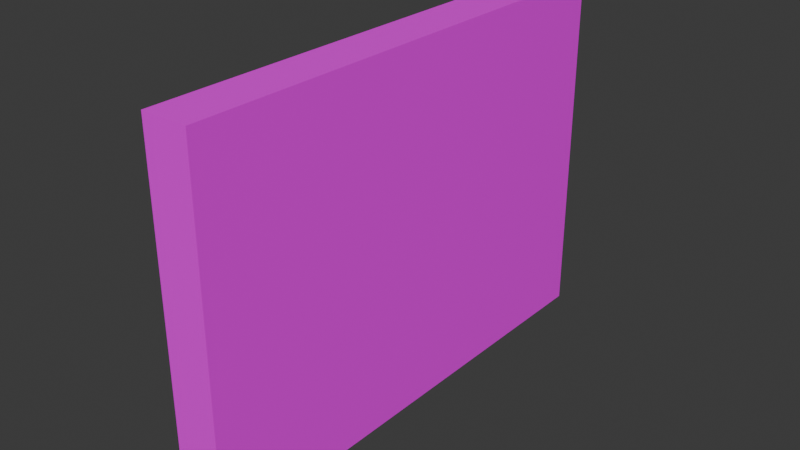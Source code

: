 # Source: wall.blend  (saved by Blender 4.3.34; exported with 4.5.12 LTS)
import bpy
from mathutils import Matrix  # noqa: F401  (used for matrix-valued properties, if any)

bpy.ops.wm.read_factory_settings(use_empty=True)
scene = bpy.context.scene
scene.name = 'Scene'

# ---- collections
col_collection = bpy.data.collections.new('Collection'); scene.collection.children.link(col_collection)

# ---- images (referenced by path relative to the original .blend; pixels are not part of the script)
import os
ASSET_DIR = os.environ.get("B2B_ASSET_DIR", "")  # directory of the original .blend (textures are referenced by path, not embedded)
HERE = os.path.dirname(os.path.abspath(__file__))  # packed textures are extracted next to this script under _unpacked/

def load_image(name, relpath, width, height, colorspace="sRGB"):
    """Load a texture the original file referenced (path relative to the .blend, or extracted next to this script)."""
    p = next((c for c in (os.path.join(HERE, relpath), os.path.join(ASSET_DIR, relpath)) if relpath and os.path.exists(c)), "")
    if p:
        img = bpy.data.images.load(p, check_existing=True)
        img.name = name
    else:  # same state as the original file: an image datablock whose file is absent (Cycles renders it pink)
        img = bpy.data.images.new(name, width, height)
        img.source = "FILE"
        img.filepath = "//" + (relpath or name)
    img.colorspace_settings.name = colorspace
    return img
img_wall_jpg = load_image('wall.jpg', 'wall.jpg', 1024, 1024, 'sRGB')

# ---- materials (node trees are filled in below, after node groups)
mat_material = bpy.data.materials.new('Material')
mat_material.alpha_threshold = 0.0
mat_material.roughness = 0.5
mat_material.line_color = (0.0, 0.0, 0.0, 1.0)

# ---- material node trees
mat_material.use_nodes = True; mat_material.node_tree.nodes.clear()
_N = mat_material.node_tree.nodes; _L = mat_material.node_tree.links
n0 = _N.new('ShaderNodeOutputMaterial'); n0.name = 'Material Output'; n0.location = (300, 300)
n1 = _N.new('ShaderNodeBsdfPrincipled'); n1.name = 'Principled BSDF'; n1.location = (10, 300)
n1.inputs[3].default_value = 1.45
n2 = _N.new('ShaderNodeTexImage'); n2.name = 'Image Texture'; n2.location = (-280, 280)
n2.image = img_wall_jpg
_L.new(n1.outputs[0], n0.inputs[0])
_L.new(n2.outputs[0], n1.inputs[0])
n0.is_active_output = True

# ---- world
world_world = bpy.data.worlds.new('World'); scene.world = world_world
world_world.use_nodes = True; world_world.node_tree.nodes.clear()
_N = world_world.node_tree.nodes; _L = world_world.node_tree.links
n0 = _N.new('ShaderNodeOutputWorld'); n0.name = 'World Output'; n0.location = (300, 300)
n1 = _N.new('ShaderNodeBackground'); n1.name = 'Background'; n1.location = (10, 300)
n1.inputs[0].default_value = (0.05088, 0.05088, 0.05088, 1.0)
_L.new(n1.outputs[0], n0.inputs[0])
n0.is_active_output = True
world_world.color = (0.05088, 0.05088, 0.05088)
world_world.sun_shadow_jitter_overblur = 0.0

# ---- meshes
me_cube = bpy.data.meshes.new('Cube')
me_cube.from_pydata([(1.0, 1.0, 1.0), (1.0, 1.0, -1.0), (1.0, -1.0, 1.0), (1.0, -1.0, -1.0), (-1.0, 1.0, 1.0), (-1.0, 1.0, -1.0), (-1.0, -1.0, 1.0), (-1.0, -1.0, -1.0)], [], [(0, 4, 6, 2), (3, 2, 6, 7), (7, 6, 4, 5), (5, 1, 3, 7), (1, 0, 2, 3), (5, 4, 0, 1)])
_uv = me_cube.uv_layers.new(name='UVMap')
_uv.uv.foreach_set('vector', [0.07385, 0.8787, 0.07692, 0.8536, 0.7923, 0.8368, 0.7938, 0.8682, 0.1631, 0.1067, 0.1785, 0.8494, 0.06923, 0.8494, 0.05077, 0.1067, 0.05538, 0.1151, 0.07077, 0.841, 0.8892, 0.8326, 0.9169, 0.1318, 0.1323, 1.0, 0.8677, 1.0, 0.8677, 0.0, 0.1323, 0.0, 0.9215, 0.1339, 0.8892, 0.8347, 0.07077, 0.8494, 0.05231, 0.1088, 0.7062, 0.1255, 0.6877, 0.8347, 0.8862, 0.841, 0.92, 0.1381])
me_cube.materials.append(mat_material)
me_cube.use_mirror_vertex_groups = False
me_cube.update()

# ---- objects
ob_wall = bpy.data.objects.new('Wall', me_cube)

# ---- transforms, parenting, visibility, modifiers, constraints
ob_wall.location = (0.0, 0.0, 0.0)
ob_wall.scale = (0.5866, 6.313, 4.54)
ob_wall.lock_rotations_4d = False
ob_wall.empty_display_type = 'ARROWS'
ob_wall.lineart.crease_threshold = 0.0

# ---- collection membership
col_collection.objects.link(ob_wall)

# ---- scene / render settings (as saved in the file)
scene.frame_start = 1; scene.frame_end = 250; scene.frame_set(1)
scene.render.engine = 'BLENDER_EEVEE_NEXT'
bpy.context.view_layer.update()

# ---- added for rendering (the .blend has no active camera and no usable light): camera, sun
cam_auto = bpy.data.cameras.new('AutoCamera')
cam_auto.lens = 50.0
cam_auto.sensor_width = 36.0
cam_auto.clip_end = 1000.0
ob_auto_camera = bpy.data.objects.new('AutoCamera', cam_auto)
scene.collection.objects.link(ob_auto_camera)
ob_auto_camera.location = (14.4301, -17.3161, 11.5441)
ob_auto_camera.rotation_euler = (1.09748, -7.21219e-08, 0.694738)
scene.camera = ob_auto_camera
light_auto_sun = bpy.data.lights.new('AutoSun', 'SUN')
light_auto_sun.energy = 3.0
light_auto_sun.angle = 0.0523599
ob_auto_sun = bpy.data.objects.new('AutoSun', light_auto_sun)
scene.collection.objects.link(ob_auto_sun)
ob_auto_sun.rotation_euler = (0.872665, 0.174533, 0.523599)
bpy.context.view_layer.update()
